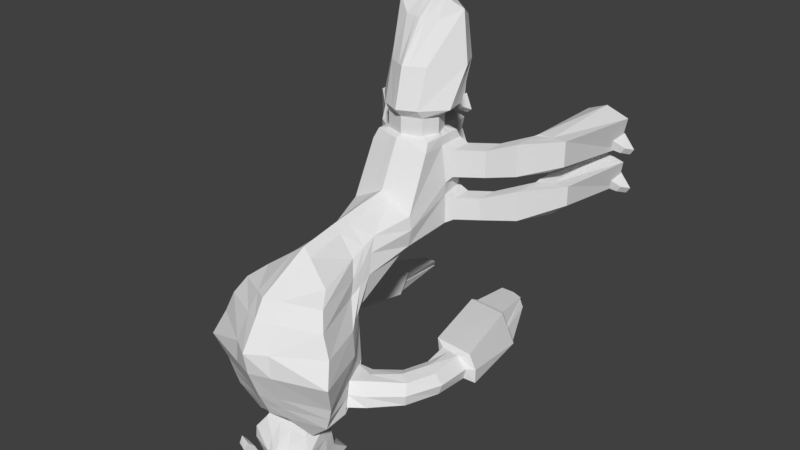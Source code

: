 # Source: Claw_Beetle_Predator.blend  (saved by Blender 2.79.0; exported with 4.5.12 LTS)
import bpy
from mathutils import Matrix  # noqa: F401  (used for matrix-valued properties, if any)

bpy.ops.wm.read_factory_settings(use_empty=True)
scene = bpy.context.scene
scene.name = 'Scene'

# ---- collections
col_collection_1 = bpy.data.collections.new('Collection 1'); scene.collection.children.link(col_collection_1)

# ---- materials (node trees are filled in below, after node groups)
mat_material = bpy.data.materials.new('Material')
mat_material.alpha_threshold = 0.0
mat_material.use_transparent_shadow = False
mat_material.roughness = 0.5
mat_material.line_color = (0.0, 0.0, 0.0, 1.0)

# ---- material node trees

# ---- world
world_world = bpy.data.worlds.new('World'); scene.world = world_world
world_world.color = (0.05088, 0.05088, 0.05088)
world_world.use_sun_shadow = False
world_world.sun_shadow_jitter_overblur = 0.0
world_world.cycles.sampling_method = 'MANUAL'

# ---- meshes
me_cube = bpy.data.meshes.new('Cube')
me_cube.from_pydata([(0.139, 0.2458, 0.7519), (0.1209, -0.8161, 1.559), (0.09422, 0.3416, 0.7834), (0.1092, -0.8385, 1.602), (0.139, 0.2458, 0.9591), (0.1579, -0.8434, 1.753), (0.2293, -0.383, 1.559), (0.1768, -0.8135, 1.658), (0.139, -0.3653, 1.42), (0.139, 0.2458, 0.8646), (0.3031, -0.383, 1.784), (0.1092, -0.78, 1.574), (0.09623, 0.566, 0.9182), (0.2057, 0.566, 0.7758), (0.1566, 0.566, 0.6772), (0.09422, 0.2582, 0.7834), (0.09422, 0.2582, 0.9429), (0.1255, 0.2582, 0.8646), (0.09422, 0.3416, 0.9429), (0.1255, 0.3416, 0.8646), (0.1614, 0.3803, 0.7537), (0.1227, 0.7516, 0.6676), (0.1729, 0.8015, 0.763), (0.08738, 0.7516, 0.828), (0.09063, 0.3803, 0.9701), (0.1852, 0.3803, 0.8647), (0.1176, -0.8678, 1.605), (0.1092, -0.78, 1.716), (0.1092, -0.78, 1.654), (0.126, -0.9303, 1.601), (0.1092, -0.8385, 1.716), (0.1092, -0.8385, 1.654), (0.1307, -1.001, 1.591), (0.1176, -0.8678, 1.756), (0.129, -0.8678, 1.655), (0.1196, -1.074, 1.499), (0.1631, -0.9303, 1.781), (0.1387, -0.9303, 1.656), (0.1636, -0.9865, 1.786), (0.1482, -0.9865, 1.658), (0.169, -1.074, 1.751), (0.1622, -1.074, 1.658), (0.1505, -0.6231, 1.425), (0.1538, -1.147, 1.692), (0.1572, -1.137, 1.606), (0.1039, -1.178, 1.633), (0.1039, -1.178, 1.576), (0.3075, -0.6231, 1.787), (0.222, -0.6231, 1.586), (0.1596, -0.7481, 1.465), (0.2633, -0.7481, 1.771), (0.252, -0.7481, 1.644), (0.1444, -0.6346, 1.445), (0.2028, -0.6346, 1.576), (0.1518, -0.7366, 1.477), (0.2272, -0.7366, 1.623), (0.2166, -0.6498, 1.425), (0.275, -0.6368, 1.517), (0.224, -0.7258, 1.457), (0.2994, -0.7388, 1.564), (0.3151, -0.6571, 1.335), (0.3981, -0.6498, 1.41), (0.3355, -0.7249, 1.361), (0.4148, -0.7394, 1.442), (0.1682, 0.03146, 0.8646), (0.139, 0.03146, 0.7255), (0.1572, -0.04823, 1.103), (0.1446, 0.2045, 0.8646), (0.139, 0.2045, 0.7255), (0.1492, 0.2045, 0.9849), (0.1829, 0.05306, 0.8332), (0.1829, 0.05306, 0.7236), (0.1829, 0.1829, 0.8332), (0.1829, 0.1829, 0.7236), (0.3946, 0.2012, 0.4731), (0.5353, 0.2012, 0.4731), (0.3946, 0.03468, 0.4731), (0.5353, 0.07758, 0.4731), (0.3842, 0.03944, 0.6276), (0.3842, 0.03944, 0.4949), (0.3842, 0.1965, 0.6276), (0.3842, 0.1965, 0.4949), (0.2989, 0.1829, 0.6396), (0.2989, 0.1829, 0.7493), (0.2989, 0.05306, 0.6396), (0.2989, 0.05306, 0.7493), (0.09511, -0.2049, 0.8646), (0.08443, -0.2151, 0.7255), (0.1233, -0.2224, 1.103), (0.1672, -0.1125, 1.103), (0.1067, -0.1414, 1.418), (0.1081, -0.08608, 1.279), (0.1667, -0.1656, 1.649), (0.1682, -0.02339, 0.8646), (0.139, -0.02576, 0.7255), (0.1376, -0.2128, 1.452), (0.2188, -0.2102, 1.723), (0.1233, -0.1493, 1.319), (0.1682, -0.1674, 0.8646), (0.2601, -0.2832, 1.768), (0.1429, -0.2337, 1.355), (0.1523, -0.1947, 1.103), (0.139, -0.176, 0.7255), (0.1551, -0.2787, 1.485), (0.2, -0.04198, 0.8405), (0.2, -0.04377, 0.736), (0.2, -0.1502, 0.8405), (0.2, -0.1566, 0.736), (0.407, -0.1809, 0.4689), (0.5543, -0.1146, 0.4564), (0.407, -0.02118, 0.4689), (0.5543, -0.01866, 0.4564), (0.4084, -0.02212, 0.6403), (0.4084, -0.02453, 0.4989), (0.4084, -0.1686, 0.6403), (0.4084, -0.1773, 0.4989), (0.2949, -0.1566, 0.6679), (0.2949, -0.1502, 0.7723), (0.2949, -0.04377, 0.6679), (0.2949, -0.04198, 0.7723), (0.3547, -0.6596, 1.214), (0.4407, -0.6557, 1.267), (0.3827, -0.733, 1.232), (0.4698, -0.7436, 1.28), (0.3426, -0.6518, 1.09), (0.4344, -0.6518, 1.103), (0.3755, -0.7538, 1.099), (0.473, -0.7538, 1.104), (0.1429, -0.4428, 1.427), (0.3403, -0.4884, 1.835), (0.2499, -0.4884, 1.574), (0.237, -0.6856, 1.615), (0.2874, -0.6856, 1.779), (0.155, -0.6856, 1.445), (0.2949, -0.633, 1.065), (0.4867, -0.633, 1.082), (0.3376, -0.7694, 1.077), (0.5221, -0.7694, 1.083), (0.1977, -0.6457, 0.6739), (0.3895, -0.6457, 0.6901), (0.2405, -0.7822, 0.686), (0.46, -0.7822, 0.6916), (0.1481, -0.6856, 1.461), (0.215, -0.6856, 1.599), (0.2203, -0.6878, 1.426), (0.2872, -0.6878, 1.565), (0.3001, -0.691, 1.348), (0.419, -0.691, 1.446), (0.3384, -0.6963, 1.223), (0.4831, -0.6963, 1.275), (0.33, -0.7028, 1.095), (0.4836, -0.7028, 1.103), (0.3162, -0.7012, 1.071), (0.5219, -0.7012, 1.082), (0.2191, -0.7139, 0.6799), (0.4248, -0.7139, 0.6909), (0.2521, -0.778, 0.6682), (0.4449, -0.778, 0.6732), (0.2334, -0.7181, 0.6629), (0.4139, -0.7181, 0.6725), (0.2534, -0.7476, 0.4367), (0.3379, -0.7476, 0.4367), (0.2347, -0.7259, 0.4143), (0.3069, -0.7259, 0.4143), (0.2183, -0.6521, 0.6555), (0.3743, -0.6521, 0.6687), (0.2357, -0.7076, 0.6604), (0.4029, -0.7076, 0.6693), (0.2136, -0.6824, 0.4398), (0.2815, -0.6824, 0.4398), (0.231, -0.7123, 0.4175), (0.3102, -0.7123, 0.4175), (0.1842, -0.3742, 1.489), (0.1488, -0.8148, 1.609), (0.1092, -0.78, 1.614), (0.1092, -0.8385, 1.628), (0.1233, -0.8678, 1.63), (0.1323, -0.9303, 1.629), (0.1395, -0.994, 1.625), (0.1409, -1.074, 1.578), (0.129, -1.131, 1.539), (0.1863, -0.6231, 1.506), (0.2058, -0.7481, 1.554), (0.1736, -0.6346, 1.51), (0.1895, -0.7366, 1.55), (0.2458, -0.6368, 1.475), (0.2617, -0.7388, 1.515), (0.3441, -0.6401, 1.383), (0.3751, -0.742, 1.412), (0.1074, -0.1137, 1.349), (0.1305, -0.1811, 1.386), (0.149, -0.2562, 1.42), (0.3912, -0.6453, 1.241), (0.4302, -0.7473, 1.258), (0.3857, -0.6518, 1.096), (0.4279, -0.7538, 1.101), (0.1964, -0.4656, 1.5), (0.3908, -0.633, 1.073), (0.4474, -0.7694, 1.08), (0.2936, -0.6457, 0.682), (0.3502, -0.7822, 0.6888), (0.3219, -0.7139, 0.6854), (0.3485, -0.778, 0.6707), (0.3237, -0.7181, 0.6677), (0.2956, -0.7476, 0.4367), (0.2708, -0.7259, 0.4143), (0.2963, -0.6521, 0.6621), (0.3193, -0.7076, 0.6648), (0.2476, -0.6824, 0.4398), (0.2706, -0.7123, 0.4175), (0.4048, -0.1849, -0.003461), (0.5592, -0.1754, -0.003461), (0.3753, -0.0536, -0.003461), (0.5786, -0.04714, -0.003461), (0.3653, 0.1783, -0.002237), (0.5815, 0.1783, -0.002237), (0.38, 0.0174, -0.002237), (0.5499, 0.0174, -0.002237), (0.1097, -1.087, 1.502), (0.09447, -1.128, 1.481), (0.04923, -1.161, 1.479), (0.1398, -1.138, 1.589), (0.09703, -1.171, 1.564), (0.1267, -1.087, 1.566), (0.1172, -1.133, 1.535), (0.05802, -1.166, 1.521), (0.139, 0.2458, 0.8082), (0.1099, 0.2582, 0.824), (0.1099, 0.3416, 0.824), (0.1478, 0.7766, 0.7153), (0.1733, 0.3803, 0.8092), (0.1811, 0.566, 0.7265), (0.08977, -0.21, 0.795), (0.1536, 0.03146, 0.795), (0.1418, 0.2045, 0.795), (0.1829, 0.05306, 0.7784), (0.1829, 0.1829, 0.7784), (0.4649, 0.2012, 0.4731), (0.4649, 0.03468, 0.4731), (0.3842, 0.03944, 0.5612), (0.3842, 0.1965, 0.5612), (0.2989, 0.1829, 0.6944), (0.2989, 0.05306, 0.6944), (0.1536, -0.02458, 0.795), (0.1536, -0.1717, 0.795), (0.2, -0.04288, 0.7882), (0.2, -0.1534, 0.7882), (0.4806, -0.1764, 0.4627), (0.4806, -0.01992, 0.4627), (0.4084, -0.02333, 0.5696), (0.4084, -0.173, 0.5696), (0.2949, -0.1534, 0.7201), (0.2949, -0.04288, 0.7201), (0.482, -0.1802, -0.003461), (0.482, -0.02194, -0.003461), (0.4649, 0.2185, -0.002237), (0.4649, 0.0174, -0.002237), (0.0411, 0.2458, 0.7253), (0.02846, 0.566, 0.9537), (0.0411, 0.2458, 0.9904), (0.03646, -0.2452, 1.103), (0.08964, -0.383, 1.915), (0.03575, -0.8104, 1.543), (0.04668, -0.8216, 1.761), (0.0411, -0.3624, 1.374), (0.02497, -0.2553, 0.7476), (0.02786, 0.2582, 0.7636), (0.02786, 0.3416, 0.9647), (0.02786, 0.3416, 0.7636), (0.02786, 0.2582, 0.9647), (0.03628, 0.7959, 0.641), (0.05113, 0.8287, 0.7391), (0.02584, 0.7516, 0.8424), (0.0268, 0.3803, 0.9999), (0.04772, 0.3803, 0.7278), (0.0463, 0.566, 0.6461), (0.03229, -0.78, 1.574), (0.03229, -0.78, 1.716), (0.03229, -0.8385, 1.583), (0.03229, -0.8385, 1.716), (0.03479, -0.8678, 1.585), (0.03479, -0.8678, 1.756), (0.03726, -0.9303, 1.585), (0.04824, -0.9303, 1.797), (0.03864, -0.9909, 1.575), (0.04838, -0.9865, 1.825), (0.03538, -1.074, 1.484), (0.04998, -1.074, 1.79), (0.03072, -1.194, 1.553), (0.04547, -1.169, 1.735), (0.03072, -1.201, 1.627), (0.09093, -0.6231, 1.866), (0.04449, -0.6231, 1.413), (0.07787, -0.7481, 1.822), (0.0472, -0.7481, 1.443), (0.0411, 0.03146, 0.6964), (0.04648, 0.007894, 1.103), (0.04411, 0.2045, 1.011), (0.0411, 0.2045, 0.6966), (0.02813, -0.2638, 0.8543), (0.04929, -0.07985, 1.611), (0.03196, -0.01899, 1.279), (0.03155, -0.04903, 1.411), (0.06471, -0.187, 1.807), (0.0411, -0.03775, 0.6837), (0.07693, -0.2687, 1.857), (0.0411, -0.2195, 0.7059), (0.04226, -0.4577, 1.423), (0.1006, -0.4884, 1.917), (0.04585, -0.6856, 1.428), (0.08499, -0.6856, 1.844), (0.03175, -0.03401, 1.345), (0.03243, -1.087, 1.491), (0.02869, -1.184, 1.546), (0.02794, -1.131, 1.472), (0.01456, -1.174, 1.466), (0.01716, -1.179, 1.51), (0.02655, -0.2595, 0.801), (0.0437, 0.8123, 0.6901), (0.1461, -1.089, 1.755), (0.1362, -1.136, 1.732), (0.06015, -1.089, 1.787), (0.0665, -1.15, 1.751), (0.1371, -1.086, 1.779), (0.1317, -1.13, 1.771), (0.07623, -1.094, 1.791), (0.07883, -1.142, 1.78), (0.1446, -1.079, 1.807), (0.1385, -1.117, 1.798), (0.0835, -1.093, 1.829), (0.09471, -1.125, 1.817), (0.1428, -1.068, 1.843), (0.14, -1.103, 1.833), (0.09698, -1.071, 1.858), (0.09991, -1.114, 1.841), (0.1337, -1.041, 1.817), (0.07288, -1.041, 1.83), (0.1413, -1.041, 1.833), (0.08015, -1.041, 1.86), (0.1395, -1.041, 1.857), (0.09225, -1.041, 1.878), (0.1337, -0.9391, 1.866), (0.07288, -0.9391, 1.878), (0.1413, -0.91, 1.887), (0.08015, -0.91, 1.909), (0.1395, -0.9391, 1.905), (0.09225, -0.9391, 1.926), (-2.474e-08, 0.566, 0.6331), (-0.139, 0.2458, 0.7519), (-0.1209, -0.8161, 1.559), (-0.09422, 0.3416, 0.7834), (-0.1092, -0.8385, 1.602), (-0.139, 0.2458, 0.9591), (-0.1579, -0.8434, 1.753), (-0.2293, -0.383, 1.559), (-0.1768, -0.8135, 1.658), (-0.139, -0.3653, 1.42), (-0.139, 0.2458, 0.8646), (-0.3031, -0.383, 1.784), (-1.074e-08, 0.2458, 0.7141), (3.532e-08, -0.808, 1.536), (-1.074e-08, 0.2458, 1.004), (3.551e-08, -0.8125, 1.765), (1.674e-08, -0.383, 1.97), (1.579e-08, -0.3611, 1.354), (-0.1092, -0.78, 1.574), (-2.474e-08, 0.566, 0.9686), (-0.09623, 0.566, 0.9182), (-0.2057, 0.566, 0.7758), (-0.1566, 0.566, 0.6772), (-0.09422, 0.2582, 0.7834), (-0.09422, 0.2582, 0.9429), (-0.1255, 0.2582, 0.8646), (-1.128e-08, 0.2582, 0.7553), (-1.128e-08, 0.2582, 0.9738), (-3.286e-08, 0.7516, 0.8485), (-0.09422, 0.3416, 0.9429), (-0.1255, 0.3416, 0.8646), (-1.493e-08, 0.3416, 0.7553), (-1.493e-08, 0.3416, 0.9738), (-0.1614, 0.3803, 0.7537), (-0.1227, 0.7516, 0.6676), (-3.56e-08, 0.8144, 0.6299), (-0.1729, 0.8015, 0.763), (-0.08738, 0.7516, 0.828), (-3.672e-08, 0.8401, 0.729), (-0.09063, 0.3803, 0.9701), (-0.1852, 0.3803, 0.8647), (-1.662e-08, 0.3803, 0.7169), (-1.662e-08, 0.3803, 1.012), (-0.1176, -0.8678, 1.605), (-0.1092, -0.78, 1.716), (-0.1092, -0.78, 1.654), (3.409e-08, -0.78, 1.574), (3.409e-08, -0.78, 1.716), (-0.126, -0.9303, 1.601), (-0.1092, -0.8385, 1.716), (-0.1092, -0.8385, 1.654), (3.665e-08, -0.8385, 1.574), (3.665e-08, -0.8385, 1.716), (-0.1307, -1.001, 1.591), (-0.1176, -0.8678, 1.756), (-0.129, -0.8678, 1.655), (3.793e-08, -0.8678, 1.576), (3.793e-08, -0.8678, 1.756), (-0.1196, -1.074, 1.499), (-0.1631, -0.9303, 1.781), (-0.1387, -0.9303, 1.656), (4.066e-08, -0.9303, 1.578), (4.066e-08, -0.9303, 1.804), (-0.1636, -0.9865, 1.786), (-0.1482, -0.9865, 1.658), (4.312e-08, -0.9865, 1.568), (4.312e-08, -0.9865, 1.841), (-0.169, -1.074, 1.751), (-0.1622, -1.074, 1.658), (4.693e-08, -1.074, 1.478), (4.693e-08, -1.074, 1.806), (-0.1505, -0.6231, 1.425), (-0.1538, -1.147, 1.692), (-0.1572, -1.137, 1.606), (5.151e-08, -1.178, 1.752), (5.249e-08, -1.201, 1.544), (-0.1039, -1.178, 1.633), (-0.1039, -1.178, 1.576), (5.29e-08, -1.21, 1.624), (-0.3075, -0.6231, 1.787), (-0.222, -0.6231, 1.586), (2.724e-08, -0.6231, 1.9), (2.724e-08, -0.6231, 1.408), (-0.1596, -0.7481, 1.465), (-0.2633, -0.7481, 1.771), (-0.252, -0.7481, 1.644), (3.27e-08, -0.7481, 1.434), (3.27e-08, -0.7481, 1.843), (-0.1444, -0.6346, 1.445), (-0.2028, -0.6346, 1.576), (-0.1518, -0.7366, 1.477), (-0.2272, -0.7366, 1.623), (-0.2166, -0.6498, 1.425), (-0.275, -0.6368, 1.517), (-0.224, -0.7258, 1.457), (-0.2994, -0.7388, 1.564), (-0.3151, -0.6571, 1.335), (-0.3981, -0.6498, 1.41), (-0.3355, -0.7249, 1.361), (-0.4148, -0.7394, 1.442), (-0.1682, 0.03146, 0.8646), (-0.139, 0.03146, 0.7255), (-0.1572, -0.04823, 1.103), (-1.375e-09, 0.03146, 0.6841), (-1.375e-09, 0.03146, 1.103), (-8.938e-09, 0.2045, 1.023), (-0.1446, 0.2045, 0.8646), (-0.139, 0.2045, 0.7255), (-0.1492, 0.2045, 0.9849), (-8.938e-09, 0.2045, 0.6845), (-0.1829, 0.05306, 0.8332), (-0.1829, 0.05306, 0.7236), (-0.1829, 0.1829, 0.8332), (-0.1829, 0.1829, 0.7236), (-0.3946, 0.2012, 0.4731), (-0.5353, 0.2012, 0.4731), (-0.3946, 0.03468, 0.4731), (-0.5353, 0.07758, 0.4731), (-0.3842, 0.03944, 0.6276), (-0.3842, 0.03944, 0.4949), (-0.3842, 0.1965, 0.6276), (-0.3842, 0.1965, 0.4949), (-0.2989, 0.1829, 0.6396), (-0.2989, 0.1829, 0.7493), (-0.2989, 0.05306, 0.6396), (-0.2989, 0.05306, 0.7493), (-0.09511, -0.2049, 0.8646), (-0.08443, -0.2151, 0.7255), (-0.1233, -0.2224, 1.103), (1.19e-08, -0.2721, 0.7569), (1.114e-08, -0.2548, 1.103), (1.261e-08, -0.2885, 0.85), (-0.1672, -0.1125, 1.103), (-0.1067, -0.1414, 1.418), (-0.1081, -0.08608, 1.279), (-0.1667, -0.1656, 1.649), (1.916e-09, -0.04384, 1.595), (-4.011e-10, 0.009176, 1.279), (4.477e-10, -0.01024, 1.407), (-0.1682, -0.02339, 0.8646), (-0.139, -0.02576, 0.7255), (1.87e-09, -0.04279, 0.6662), (-0.1376, -0.2128, 1.452), (-0.2188, -0.2102, 1.723), (7.747e-09, -0.1772, 1.843), (-0.1233, -0.1493, 1.319), (-0.1682, -0.1674, 0.8646), (-0.2601, -0.2832, 1.768), (1.148e-08, -0.2626, 1.894), (-0.1429, -0.2337, 1.355), (-0.1523, -0.1947, 1.103), (-0.139, -0.176, 0.7255), (1.039e-08, -0.2377, 0.6976), (-0.1551, -0.2787, 1.485), (-0.2, -0.04198, 0.8405), (-0.2, -0.04377, 0.736), (-0.2, -0.1502, 0.8405), (-0.2, -0.1566, 0.736), (-0.407, -0.1809, 0.4689), (-0.5543, -0.1146, 0.4564), (-0.407, -0.02119, 0.4689), (-0.5543, -0.01866, 0.4564), (-0.4084, -0.02212, 0.6403), (-0.4084, -0.02453, 0.4989), (-0.4084, -0.1686, 0.6403), (-0.4084, -0.1773, 0.4989), (-0.2949, -0.1566, 0.6679), (-0.2949, -0.1502, 0.7723), (-0.2949, -0.04377, 0.6679), (-0.2949, -0.04198, 0.7723), (-0.3547, -0.6596, 1.214), (-0.4407, -0.6557, 1.267), (-0.3827, -0.733, 1.232), (-0.4698, -0.7436, 1.28), (-0.3426, -0.6518, 1.09), (-0.4344, -0.6518, 1.103), (-0.3755, -0.7538, 1.099), (-0.473, -0.7538, 1.104), (2.135e-08, -0.4884, 1.951), (-0.1429, -0.4428, 1.427), (-0.3403, -0.4884, 1.835), (-0.2499, -0.4884, 1.574), (2.028e-08, -0.4639, 1.421), (-0.237, -0.6856, 1.615), (-0.2874, -0.6856, 1.779), (-0.155, -0.6856, 1.445), (2.997e-08, -0.6856, 1.871), (-0.2949, -0.633, 1.065), (-0.4867, -0.633, 1.082), (-0.3376, -0.7694, 1.077), (-0.5221, -0.7694, 1.083), (-0.1977, -0.6457, 0.6739), (-0.3895, -0.6457, 0.6901), (-0.2405, -0.7822, 0.686), (-0.46, -0.7822, 0.6916), (2.997e-08, -0.6856, 1.421), (-0.1481, -0.6856, 1.461), (-0.215, -0.6856, 1.599), (-0.2203, -0.6878, 1.426), (-0.2872, -0.6878, 1.565), (-0.3001, -0.691, 1.348), (-0.419, -0.691, 1.446), (-0.3384, -0.6963, 1.223), (-0.4831, -0.6963, 1.275), (-0.33, -0.7028, 1.095), (-0.4836, -0.7028, 1.103), (-0.3162, -0.7012, 1.071), (-0.5219, -0.7012, 1.082), (-0.2191, -0.7139, 0.6799), (-0.4248, -0.7139, 0.6909), (-0.2521, -0.778, 0.6682), (-0.4449, -0.778, 0.6732), (-0.2334, -0.7181, 0.6629), (-0.4139, -0.7181, 0.6725), (-0.2534, -0.7476, 0.4367), (-0.3379, -0.7476, 0.4367), (-0.2347, -0.7259, 0.4143), (-0.3069, -0.7259, 0.4143), (-0.2183, -0.6521, 0.6555), (-0.3743, -0.6521, 0.6687), (-0.2357, -0.7076, 0.6604), (-0.4029, -0.7076, 0.6693), (-0.2136, -0.6824, 0.4398), (-0.2815, -0.6824, 0.4398), (-0.231, -0.7123, 0.4175), (-0.3102, -0.7123, 0.4175), (-0.1842, -0.3742, 1.489), (-0.1488, -0.8148, 1.609), (-0.1092, -0.78, 1.614), (-0.1092, -0.8385, 1.628), (-0.1233, -0.8678, 1.63), (-0.1323, -0.9303, 1.629), (-0.1395, -0.994, 1.625), (-0.1409, -1.074, 1.578), (-0.129, -1.131, 1.539), (-0.1863, -0.6231, 1.506), (-0.2058, -0.7481, 1.554), (-0.1736, -0.6346, 1.51), (-0.1895, -0.7366, 1.55), (-0.2458, -0.6368, 1.475), (-0.2617, -0.7388, 1.515), (-0.3441, -0.6401, 1.383), (-0.3751, -0.742, 1.412), (-0.1074, -0.1137, 1.349), (2.329e-11, -0.0005328, 1.343), (-0.1305, -0.1811, 1.386), (-0.149, -0.2562, 1.42), (-0.3912, -0.6453, 1.241), (-0.4302, -0.7473, 1.258), (-0.3857, -0.6518, 1.096), (-0.4279, -0.7538, 1.101), (-0.1964, -0.4656, 1.5), (-0.3908, -0.633, 1.073), (-0.4474, -0.7694, 1.08), (-0.2936, -0.6457, 0.682), (-0.3502, -0.7822, 0.6888), (-0.3219, -0.7139, 0.6854), (-0.3485, -0.778, 0.6707), (-0.3237, -0.7181, 0.6677), (-0.2956, -0.7476, 0.4367), (-0.2708, -0.7259, 0.4143), (-0.2963, -0.6521, 0.6621), (-0.3193, -0.7076, 0.6648), (-0.2476, -0.6824, 0.4398), (-0.2706, -0.7123, 0.4175), (-0.4048, -0.1849, -0.003461), (-0.5592, -0.1754, -0.003461), (-0.3753, -0.0536, -0.003461), (-0.5786, -0.04714, -0.003461), (-0.3653, 0.1783, -0.002237), (-0.5815, 0.1783, -0.002237), (-0.38, 0.0174, -0.002237), (-0.5499, 0.0174, -0.002237), (-0.1097, -1.087, 1.502), (-0.09447, -1.128, 1.481), (-0.04923, -1.161, 1.479), (4.752e-08, -1.087, 1.486), (-0.1398, -1.138, 1.589), (4.949e-08, -1.132, 1.469), (5.198e-08, -1.189, 1.539), (-0.09703, -1.171, 1.564), (5.158e-08, -1.18, 1.46), (-0.1267, -1.087, 1.566), (-0.1172, -1.133, 1.535), (-0.05802, -1.166, 1.521), (5.178e-08, -1.185, 1.505), (-0.139, 0.2458, 0.8082), (-0.1099, 0.2582, 0.824), (-3.616e-08, 0.8273, 0.6795), (-0.1099, 0.3416, 0.824), (-0.1478, 0.7766, 0.7153), (-0.1733, 0.3803, 0.8092), (-0.1811, 0.566, 0.7265), (-0.08977, -0.21, 0.795), (-0.1536, 0.03146, 0.795), (-0.1418, 0.2045, 0.795), (-0.1829, 0.05306, 0.7784), (-0.1829, 0.1829, 0.7784), (-0.4649, 0.2012, 0.4731), (-0.4649, 0.03468, 0.4731), (-0.3842, 0.03944, 0.5612), (-0.3842, 0.1965, 0.5612), (-0.2989, 0.1829, 0.6944), (-0.2989, 0.05306, 0.6944), (1.225e-08, -0.2803, 0.8034), (-0.1536, -0.02458, 0.795), (-0.1536, -0.1717, 0.795), (-0.2, -0.04288, 0.7882), (-0.2, -0.1534, 0.7882), (-0.4806, -0.1764, 0.4627), (-0.4806, -0.01992, 0.4627), (-0.4084, -0.02333, 0.5696), (-0.4084, -0.173, 0.5696), (-0.2949, -0.1534, 0.7201), (-0.2949, -0.04288, 0.7201), (-0.482, -0.1802, -0.003461), (-0.482, -0.02194, -0.003461), (-0.4649, 0.2185, -0.002237), (-0.4649, 0.0174, -0.002237), (-0.0411, 0.2458, 0.7253), (-0.02846, 0.566, 0.9537), (-0.0411, 0.2458, 0.9904), (-0.03646, -0.2452, 1.103), (-0.08964, -0.383, 1.915), (-0.03575, -0.8104, 1.543), (-0.04668, -0.8216, 1.761), (-0.0411, -0.3624, 1.374), (-0.02497, -0.2553, 0.7476), (-0.02786, 0.2582, 0.7636), (-0.02786, 0.3416, 0.9647), (-0.02786, 0.3416, 0.7636), (-0.02786, 0.2582, 0.9647), (-0.03628, 0.7959, 0.641), (-0.05113, 0.8287, 0.7391), (-0.02584, 0.7516, 0.8424), (-0.0268, 0.3803, 0.9999), (-0.04772, 0.3803, 0.7278), (-0.0463, 0.566, 0.6461), (-0.03229, -0.78, 1.574), (-0.03229, -0.78, 1.716), (-0.03229, -0.8385, 1.583), (-0.03229, -0.8385, 1.716), (-0.03479, -0.8678, 1.585), (-0.03479, -0.8678, 1.756), (-0.03726, -0.9303, 1.585), (-0.04823, -0.9303, 1.797), (-0.03864, -0.9909, 1.575), (-0.04838, -0.9865, 1.825), (-0.03538, -1.074, 1.484), (-0.04998, -1.074, 1.79), (-0.03072, -1.194, 1.553), (-0.04547, -1.169, 1.735), (-0.03072, -1.201, 1.627), (-0.09093, -0.6231, 1.866), (-0.04449, -0.6231, 1.413), (-0.07787, -0.7481, 1.822), (-0.0472, -0.7481, 1.443), (-0.0411, 0.03146, 0.6964), (-0.04648, 0.007894, 1.103), (-0.04411, 0.2045, 1.011), (-0.0411, 0.2045, 0.6966), (-0.02813, -0.2638, 0.8543), (-0.04929, -0.07985, 1.611), (-0.03196, -0.01899, 1.279), (-0.03155, -0.04903, 1.411), (-0.06471, -0.187, 1.807), (-0.0411, -0.03775, 0.6837), (-0.07693, -0.2687, 1.857), (-0.0411, -0.2195, 0.7059), (-0.04226, -0.4577, 1.423), (-0.1006, -0.4884, 1.917), (-0.04585, -0.6856, 1.428), (-0.08499, -0.6856, 1.844), (-0.03175, -0.03401, 1.345), (-0.03243, -1.087, 1.491), (-0.02869, -1.184, 1.546), (-0.02794, -1.131, 1.472), (-0.01456, -1.174, 1.466), (-0.01716, -1.179, 1.51), (-0.02655, -0.2595, 0.801), (-0.04371, 0.8123, 0.6901), (-0.1461, -1.089, 1.755), (-0.1362, -1.136, 1.732), (-0.06015, -1.089, 1.787), (-0.0665, -1.15, 1.751), (-0.1371, -1.086, 1.779), (-0.1317, -1.13, 1.771), (-0.07623, -1.094, 1.791), (-0.07883, -1.142, 1.78), (-0.1446, -1.079, 1.807), (-0.1385, -1.117, 1.798), (-0.0835, -1.093, 1.829), (-0.09471, -1.125, 1.817), (-0.1428, -1.068, 1.843), (-0.14, -1.103, 1.833), (-0.09698, -1.071, 1.858), (-0.09991, -1.114, 1.841), (-0.1337, -1.041, 1.817), (-0.07288, -1.041, 1.83), (-0.1413, -1.041, 1.833), (-0.08015, -1.041, 1.86), (-0.1395, -1.041, 1.857), (-0.09225, -1.041, 1.878), (-0.1337, -0.9391, 1.866), (-0.07288, -0.9391, 1.878), (-0.1413, -0.91, 1.887), (-0.08015, -0.91, 1.909), (-0.1395, -0.9391, 1.905), (-0.09225, -0.9391, 1.926)], [], [(294, 49, 1, 262), (293, 263, 5, 50), (24, 25, 13, 12), (51, 50, 5, 7), (273, 24, 12, 258), (226, 0, 15, 227), (4, 9, 17, 16), (306, 102, 87, 265), (98, 101, 88, 86), (244, 98, 86, 232), (259, 4, 16, 269), (257, 359, 373, 266), (263, 362, 394, 277), (182, 51, 7, 173), (89, 66, 91, 97), (173, 7, 28, 174), (269, 16, 18, 267), (227, 15, 2, 228), (16, 17, 19, 18), (267, 18, 24, 273), (18, 19, 25, 24), (266, 373, 378, 268), (228, 2, 20, 230), (268, 378, 388, 274), (271, 272, 23, 22), (318, 271, 22, 229), (231, 14, 21, 229), (275, 347, 382, 270), (12, 13, 22, 23), (258, 12, 23, 272), (274, 388, 347, 275), (230, 20, 14, 231), (28, 27, 30, 31), (174, 28, 31, 175), (262, 1, 11, 276), (7, 5, 27, 28), (279, 399, 404, 281), (175, 31, 34, 176), (277, 394, 399, 279), (276, 11, 3, 278), (281, 404, 409, 283), (176, 34, 37, 177), (278, 3, 26, 280), (31, 30, 33, 34), (283, 409, 413, 285), (177, 37, 39, 178), (280, 26, 29, 282), (34, 33, 36, 37), (178, 39, 41, 179), (39, 38, 40, 41), (282, 29, 32, 284), (37, 36, 38, 39), (41, 40, 43, 44), (285, 413, 417, 287), (284, 32, 35, 286), (180, 44, 221, 224), (289, 421, 425, 290), (179, 41, 44, 180), (287, 417, 421, 289), (288, 290, 425, 422), (35, 179, 223, 218), (44, 43, 45, 46), (288, 422, 626, 313), (196, 130, 48, 181), (130, 129, 47, 48), (308, 291, 47, 129), (307, 128, 42, 292), (133, 42, 52, 142), (131, 132, 50, 51), (310, 293, 50, 132), (309, 133, 49, 294), (143, 55, 59, 145), (181, 48, 53, 183), (182, 49, 54, 184), (131, 51, 55, 143), (186, 58, 62, 188), (183, 53, 57, 185), (184, 54, 58, 186), (142, 52, 56, 144), (147, 63, 123, 149), (144, 56, 60, 146), (145, 59, 63, 147), (185, 57, 61, 187), (67, 64, 70, 72), (298, 68, 65, 295), (297, 296, 66, 69), (67, 69, 66, 64), (9, 4, 69, 67), (259, 297, 69, 4), (257, 0, 68, 298), (226, 9, 67, 234), (79, 81, 74, 76), (233, 65, 71, 235), (65, 68, 73, 71), (234, 67, 72, 236), (240, 80, 75, 237), (80, 78, 77, 75), (75, 77, 217, 215), (241, 83, 80, 240), (84, 82, 81, 79), (242, 84, 79, 239), (239, 79, 76, 238), (71, 73, 82, 84), (236, 72, 83, 241), (72, 70, 85, 83), (83, 85, 78, 80), (235, 71, 84, 242), (260, 477, 478, 299), (303, 96, 92, 300), (317, 651, 476, 265), (311, 591, 485, 302), (96, 95, 90, 92), (302, 485, 483, 300), (296, 301, 91, 66), (190, 97, 91, 189), (260, 88, 8, 264), (191, 100, 97, 190), (99, 103, 95, 96), (305, 99, 96, 303), (101, 89, 97, 100), (233, 64, 93, 243), (64, 66, 89, 93), (295, 65, 94, 304), (88, 101, 100, 8), (261, 10, 99, 305), (10, 6, 103, 99), (172, 8, 100, 191), (93, 98, 106, 104), (93, 89, 101, 98), (304, 94, 102, 306), (112, 114, 109, 111), (102, 94, 105, 107), (244, 102, 107, 246), (243, 93, 104, 245), (249, 112, 111, 248), (250, 115, 108, 247), (111, 109, 211, 213), (115, 113, 110, 108), (251, 116, 115, 250), (252, 119, 112, 249), (119, 117, 114, 112), (116, 118, 113, 115), (107, 105, 118, 116), (104, 106, 117, 119), (245, 104, 119, 252), (246, 107, 116, 251), (149, 123, 127, 151), (187, 61, 121, 192), (188, 62, 122, 193), (146, 60, 120, 148), (136, 152, 154, 140), (192, 121, 125, 194), (193, 122, 126, 195), (148, 120, 124, 150), (264, 8, 128, 307), (261, 308, 129, 10), (6, 10, 129, 130), (172, 6, 130, 196), (150, 124, 134, 152), (195, 126, 136, 198), (194, 125, 135, 197), (151, 127, 137, 153), (153, 137, 141, 155), (155, 141, 157, 159), (197, 135, 139, 199), (198, 136, 140, 200), (152, 134, 138, 154), (201, 154, 166, 207), (135, 153, 155, 139), (125, 151, 153, 135), (126, 150, 152, 136), (122, 148, 150, 126), (62, 146, 148, 122), (121, 149, 151, 125), (57, 145, 147, 61), (58, 144, 146, 62), (61, 147, 149, 121), (54, 142, 144, 58), (48, 131, 143, 53), (53, 143, 145, 57), (292, 42, 133, 309), (291, 310, 132, 47), (48, 47, 132, 131), (49, 133, 142, 54), (203, 159, 163, 205), (201, 155, 159, 203), (200, 140, 156, 202), (140, 154, 158, 156), (205, 163, 161, 204), (159, 157, 161, 163), (202, 156, 160, 204), (156, 158, 162, 160), (165, 167, 171, 169), (199, 139, 165, 206), (139, 155, 167, 165), (154, 138, 164, 166), (208, 169, 171, 209), (206, 165, 169, 208), (207, 166, 170, 209), (166, 164, 168, 170), (167, 207, 209, 171), (164, 206, 208, 168), (168, 208, 209, 170), (138, 199, 206, 164), (157, 202, 204, 161), (162, 205, 204, 160), (141, 200, 202, 157), (154, 201, 203, 158), (158, 203, 205, 162), (155, 201, 207, 167), (137, 198, 200, 141), (134, 197, 199, 138), (124, 194, 197, 134), (127, 195, 198, 137), (8, 172, 196, 128), (123, 193, 195, 127), (120, 192, 194, 124), (63, 188, 193, 123), (60, 187, 192, 120), (6, 172, 191, 103), (103, 191, 190, 95), (95, 190, 189, 90), (301, 484, 591, 311), (56, 185, 187, 60), (55, 184, 186, 59), (52, 183, 185, 56), (59, 186, 188, 63), (51, 182, 184, 55), (42, 181, 183, 52), (128, 196, 181, 42), (44, 46, 222, 221), (179, 180, 224, 223), (286, 35, 218, 312), (32, 178, 179, 35), (29, 177, 178, 32), (26, 176, 177, 29), (3, 175, 176, 26), (11, 174, 175, 3), (1, 173, 174, 11), (49, 182, 173, 1), (253, 254, 213, 211), (248, 111, 213, 254), (247, 108, 210, 253), (108, 110, 212, 210), (256, 216, 214, 255), (238, 76, 216, 256), (76, 74, 214, 216), (237, 75, 215, 255), (312, 218, 219, 314), (314, 219, 220, 315), (316, 313, 626, 632), (224, 221, 222, 225), (219, 224, 225, 220), (315, 316, 632, 628), (218, 223, 224, 219), (74, 237, 255, 214), (77, 238, 256, 217), (217, 256, 255, 215), (109, 247, 253, 211), (110, 248, 254, 212), (210, 212, 254, 253), (106, 246, 251, 117), (105, 245, 252, 118), (118, 252, 249, 113), (117, 251, 250, 114), (114, 250, 247, 109), (113, 249, 248, 110), (94, 243, 245, 105), (98, 244, 246, 106), (65, 233, 243, 94), (299, 478, 651, 317), (70, 235, 242, 85), (73, 236, 241, 82), (78, 239, 238, 77), (85, 242, 239, 78), (82, 241, 240, 81), (81, 240, 237, 74), (68, 234, 236, 73), (64, 233, 235, 70), (0, 226, 234, 68), (25, 230, 231, 13), (13, 231, 229, 22), (270, 318, 229, 21), (19, 228, 230, 25), (17, 227, 228, 19), (102, 244, 232, 87), (9, 226, 227, 17), (382, 635, 318, 270), (86, 299, 317, 232), (220, 225, 316, 315), (225, 222, 313, 316), (625, 314, 315, 628), (623, 312, 314, 625), (416, 286, 312, 623), (91, 301, 311, 189), (428, 533, 310, 291), (429, 292, 309, 542), (363, 525, 308, 261), (364, 264, 307, 529), (488, 304, 306, 499), (363, 261, 305, 495), (450, 295, 304, 488), (495, 305, 303, 491), (477, 260, 264, 364), (451, 484, 301, 296), (90, 302, 300, 92), (189, 311, 302, 90), (232, 317, 265, 87), (491, 303, 300, 483), (88, 260, 299, 86), (359, 257, 298, 456), (361, 452, 297, 259), (452, 451, 296, 297), (456, 298, 295, 450), (542, 309, 294, 433), (533, 434, 293, 310), (529, 307, 292, 429), (525, 428, 291, 308), (46, 288, 313, 222), (46, 45, 290, 288), (287, 289, 322, 321), (43, 289, 290, 45), (412, 284, 286, 416), (38, 285, 287, 40), (408, 282, 284, 412), (403, 280, 282, 408), (36, 283, 285, 38), (398, 278, 280, 403), (33, 281, 283, 36), (393, 276, 278, 398), (27, 277, 279, 30), (30, 279, 281, 33), (360, 262, 276, 393), (20, 274, 275, 14), (366, 258, 272, 375), (14, 275, 270, 21), (635, 385, 271, 318), (385, 375, 272, 271), (2, 268, 274, 20), (15, 266, 268, 2), (379, 267, 273, 389), (374, 269, 267, 379), (5, 263, 277, 27), (0, 257, 266, 15), (361, 259, 269, 374), (499, 306, 265, 476), (389, 273, 258, 366), (434, 362, 263, 293), (433, 294, 262, 360), (322, 320, 324, 326), (43, 40, 319, 320), (289, 43, 320, 322), (40, 287, 321, 319), (324, 323, 327, 328), (320, 319, 323, 324), (321, 322, 326, 325), (319, 321, 325, 323), (329, 330, 334, 333), (325, 326, 330, 329), (323, 325, 336, 335), (326, 324, 328, 330), (331, 333, 334, 332), (331, 327, 337, 339), (330, 328, 332, 334), (328, 327, 331, 332), (336, 338, 344, 342), (338, 340, 346, 344), (327, 323, 335, 337), (329, 333, 340, 338), (333, 331, 339, 340), (325, 329, 338, 336), (341, 342, 344, 343), (343, 344, 346, 345), (339, 337, 343, 345), (340, 339, 345, 346), (337, 335, 341, 343), (335, 336, 342, 341), (703, 671, 349, 430), (702, 431, 353, 672), (386, 367, 368, 387), (432, 355, 353, 431), (682, 667, 367, 386), (633, 634, 370, 348), (352, 371, 372, 357), (715, 674, 474, 498), (493, 473, 475, 497), (653, 640, 473, 493), (668, 678, 371, 352), (666, 675, 373, 359), (672, 686, 394, 362), (583, 574, 355, 432), (479, 492, 481, 449), (574, 575, 392, 355), (678, 676, 376, 371), (634, 636, 350, 370), (371, 376, 377, 372), (676, 682, 386, 376), (376, 386, 387, 377), (675, 677, 378, 373), (636, 638, 380, 350), (677, 683, 388, 378), (680, 383, 384, 681), (727, 637, 383, 680), (639, 637, 381, 369), (684, 679, 382, 347), (367, 384, 383, 368), (667, 681, 384, 367), (683, 684, 347, 388), (638, 639, 369, 380), (392, 397, 396, 391), (575, 576, 397, 392), (671, 685, 365, 349), (355, 392, 391, 353), (688, 690, 404, 399), (576, 577, 402, 397), (686, 688, 399, 394), (685, 687, 351, 365), (690, 692, 409, 404), (577, 578, 407, 402), (687, 689, 390, 351), (397, 402, 401, 396), (692, 694, 413, 409), (578, 579, 411, 407), (689, 691, 395, 390), (402, 407, 406, 401), (579, 580, 415, 411), (411, 415, 414, 410), (691, 693, 400, 395), (407, 411, 410, 406), (415, 420, 419, 414), (694, 696, 417, 413), (693, 695, 405, 400), (581, 630, 624, 420), (698, 699, 425, 421), (580, 581, 420, 415), (696, 698, 421, 417), (697, 422, 425, 699), (405, 620, 629, 580), (420, 424, 423, 419), (697, 722, 626, 422), (598, 582, 427, 528), (528, 427, 426, 527), (717, 527, 426, 700), (716, 701, 418, 526), (532, 543, 435, 418), (530, 432, 431, 531), (719, 531, 431, 702), (718, 703, 430, 532), (544, 546, 442, 438), (582, 584, 436, 427), (583, 585, 437, 430), (530, 544, 438, 432), (587, 589, 445, 441), (584, 586, 440, 436), (585, 587, 441, 437), (543, 545, 439, 435), (548, 550, 520, 446), (545, 547, 443, 439), (546, 548, 446, 442), (586, 588, 444, 440), (453, 459, 457, 447), (707, 704, 448, 454), (706, 455, 449, 705), (453, 447, 449, 455), (357, 453, 455, 352), (668, 352, 455, 706), (666, 707, 454, 348), (633, 642, 453, 357), (466, 463, 461, 468), (641, 643, 458, 448), (448, 458, 460, 454), (642, 644, 459, 453), (648, 645, 462, 467), (467, 462, 464, 465), (462, 617, 619, 464), (649, 648, 467, 470), (471, 466, 468, 469), (650, 647, 466, 471), (647, 646, 463, 466), (458, 471, 469, 460), (644, 649, 470, 459), (459, 470, 472, 457), (470, 467, 465, 472), (643, 650, 471, 458), (669, 708, 478, 477), (712, 709, 482, 490), (726, 674, 476, 651), (720, 711, 485, 591), (490, 482, 480, 489), (711, 709, 483, 485), (705, 449, 481, 710), (592, 590, 481, 492), (669, 673, 356, 475), (593, 592, 492, 496), (494, 490, 489, 500), (714, 712, 490, 494), (497, 496, 492, 479), (641, 652, 486, 447), (447, 486, 479, 449), (704, 713, 487, 448), (475, 356, 496, 497), (670, 714, 494, 358), (358, 494, 500, 354), (573, 593, 496, 356), (486, 501, 503, 493), (486, 493, 497, 479), (713, 715, 498, 487), (509, 508, 506, 511), (498, 504, 502, 487), (653, 655, 504, 498), (652, 654, 501, 486), (658, 657, 508, 509), (659, 656, 505, 512), (508, 615, 613, 506), (512, 505, 507, 510), (660, 659, 512, 513), (661, 658, 509, 516), (516, 509, 511, 514), (513, 512, 510, 515), (504, 513, 515, 502), (501, 516, 514, 503), (654, 661, 516, 501), (655, 660, 513, 504), (550, 552, 524, 520), (588, 594, 518, 444), (589, 595, 519, 445), (547, 549, 517, 443), (536, 540, 555, 553), (594, 596, 522, 518), (595, 597, 523, 519), (549, 551, 521, 517), (673, 716, 526, 356), (670, 358, 527, 717), (354, 528, 527, 358), (573, 598, 528, 354), (551, 553, 534, 521), (597, 600, 536, 523), (596, 599, 535, 522), (552, 554, 537, 524), (554, 556, 541, 537), (556, 560, 558, 541), (599, 601, 539, 535), (600, 602, 540, 536), (553, 555, 538, 534), (603, 609, 567, 555), (535, 539, 556, 554), (522, 535, 554, 552), (523, 536, 553, 551), (519, 523, 551, 549), (445, 519, 549, 547), (518, 522, 552, 550), (440, 444, 548, 546), (441, 445, 547, 545), (444, 518, 550, 548), (437, 441, 545, 543), (427, 436, 544, 530), (436, 440, 546, 544), (701, 718, 532, 418), (700, 426, 531, 719), (427, 530, 531, 426), (430, 437, 543, 532), (605, 607, 564, 560), (603, 605, 560, 556), (602, 604, 557, 540), (540, 557, 559, 555), (607, 606, 562, 564), (560, 564, 562, 558), (604, 606, 561, 557), (557, 561, 563, 559), (566, 570, 572, 568), (601, 608, 566, 539), (539, 566, 568, 556), (555, 567, 565, 538), (610, 611, 572, 570), (608, 610, 570, 566), (609, 611, 571, 567), (567, 571, 569, 565), (568, 572, 611, 609), (565, 569, 610, 608), (569, 571, 611, 610), (538, 565, 608, 601), (558, 562, 606, 604), (563, 561, 606, 607), (541, 558, 604, 602), (555, 559, 605, 603), (559, 563, 607, 605), (556, 568, 609, 603), (537, 541, 602, 600), (534, 538, 601, 599), (521, 534, 599, 596), (524, 537, 600, 597), (356, 526, 598, 573), (520, 524, 597, 595), (517, 521, 596, 594), (446, 520, 595, 589), (443, 517, 594, 588), (354, 500, 593, 573), (500, 489, 592, 593), (489, 480, 590, 592), (710, 720, 591, 484), (439, 443, 588, 586), (438, 442, 587, 585), (435, 439, 586, 584), (442, 446, 589, 587), (432, 438, 585, 583), (418, 435, 584, 582), (526, 418, 582, 598), (420, 624, 627, 424), (580, 629, 630, 581), (695, 721, 620, 405), (400, 405, 580, 579), (395, 400, 579, 578), (390, 395, 578, 577), (351, 390, 577, 576), (365, 351, 576, 575), (349, 365, 575, 574), (430, 349, 574, 583), (662, 613, 615, 663), (657, 663, 615, 508), (656, 662, 612, 505), (505, 612, 614, 507), (665, 664, 616, 618), (646, 665, 618, 463), (463, 618, 616, 461), (645, 664, 617, 462), (721, 723, 621, 620), (723, 724, 622, 621), (725, 632, 626, 722), (630, 631, 627, 624), (621, 622, 631, 630), (724, 628, 632, 725), (620, 621, 630, 629), (461, 616, 664, 645), (464, 619, 665, 646), (619, 617, 664, 665), (506, 613, 662, 656), (507, 614, 663, 657), (612, 662, 663, 614), (503, 514, 660, 655), (502, 515, 661, 654), (515, 510, 658, 661), (514, 511, 659, 660), (511, 506, 656, 659), (510, 507, 657, 658), (487, 502, 654, 652), (493, 503, 655, 653), (448, 487, 652, 641), (708, 726, 651, 478), (457, 472, 650, 643), (460, 469, 649, 644), (465, 464, 646, 647), (472, 465, 647, 650), (469, 468, 648, 649), (468, 461, 645, 648), (454, 460, 644, 642), (447, 457, 643, 641), (348, 454, 642, 633), (387, 368, 639, 638), (368, 383, 637, 639), (679, 381, 637, 727), (377, 387, 638, 636), (372, 377, 636, 634), (498, 474, 640, 653), (357, 372, 634, 633), (382, 679, 727, 635), (473, 640, 726, 708), (622, 724, 725, 631), (631, 725, 722, 627), (625, 628, 724, 723), (623, 625, 723, 721), (416, 623, 721, 695), (481, 590, 720, 710), (428, 700, 719, 533), (429, 542, 718, 701), (363, 670, 717, 525), (364, 529, 716, 673), (488, 499, 715, 713), (363, 495, 714, 670), (450, 488, 713, 704), (495, 491, 712, 714), (477, 364, 673, 669), (451, 705, 710, 484), (480, 482, 709, 711), (590, 480, 711, 720), (640, 474, 674, 726), (491, 483, 709, 712), (475, 473, 708, 669), (359, 456, 707, 666), (361, 668, 706, 452), (452, 706, 705, 451), (456, 450, 704, 707), (542, 433, 703, 718), (533, 719, 702, 434), (529, 429, 701, 716), (525, 717, 700, 428), (424, 627, 722, 697), (424, 697, 699, 423), (696, 730, 731, 698), (419, 423, 699, 698), (412, 416, 695, 693), (410, 414, 696, 694), (408, 412, 693, 691), (403, 408, 691, 689), (406, 410, 694, 692), (398, 403, 689, 687), (401, 406, 692, 690), (393, 398, 687, 685), (391, 396, 688, 686), (396, 401, 690, 688), (360, 393, 685, 671), (380, 369, 684, 683), (366, 375, 681, 667), (369, 381, 679, 684), (635, 727, 680, 385), (385, 680, 681, 375), (350, 380, 683, 677), (370, 350, 677, 675), (379, 389, 682, 676), (374, 379, 676, 678), (353, 391, 686, 672), (348, 370, 675, 666), (361, 374, 678, 668), (499, 476, 674, 715), (389, 366, 667, 682), (434, 702, 672, 362), (433, 360, 671, 703), (731, 735, 733, 729), (419, 729, 728, 414), (698, 731, 729, 419), (414, 728, 730, 696), (733, 737, 736, 732), (729, 733, 732, 728), (730, 734, 735, 731), (728, 732, 734, 730), (738, 742, 743, 739), (734, 738, 739, 735), (732, 744, 745, 734), (735, 739, 737, 733), (740, 741, 743, 742), (740, 748, 746, 736), (739, 743, 741, 737), (737, 741, 740, 736), (745, 751, 753, 747), (747, 753, 755, 749), (736, 746, 744, 732), (738, 747, 749, 742), (742, 749, 748, 740), (734, 745, 747, 738), (750, 752, 753, 751), (752, 754, 755, 753), (748, 754, 752, 746), (749, 755, 754, 748), (746, 752, 750, 744), (744, 750, 751, 745)])
me_cube.materials.append(mat_material)
me_cube.use_remesh_preserve_volume = False
me_cube.use_remesh_preserve_attributes = False
me_cube.use_mirror_vertex_groups = False
me_cube.update()
me_cube_001 = bpy.data.meshes.new('Cube.001')
me_cube_001.from_pydata([(-0.203, -0.6051, -0.01054), (-0.1864, -0.5803, 0.03906), (-0.176, -0.5175, -0.01054), (-0.1617, -0.527, 0.07731), (-0.1737, -0.6247, -0.01054), (-0.1571, -0.5999, 0.03906), (-0.103, -0.5664, -0.01054), (-0.1173, -0.5568, 0.07731), (-0.203, 0.6051, -0.01054), (-0.1864, 0.5803, 0.03906), (-0.176, 0.5175, -0.01054), (-0.1617, 0.527, 0.07731), (-0.1737, 0.6247, -0.01054), (-0.1571, 0.5999, 0.03906), (-0.103, 0.5664, -0.01054), (-0.1173, 0.5568, 0.07731)], [], [(0, 1, 3, 2), (2, 3, 7, 6), (6, 7, 5, 4), (4, 5, 1, 0), (2, 6, 4, 0), (7, 3, 1, 5), (8, 10, 11, 9), (10, 14, 15, 11), (14, 12, 13, 15), (12, 8, 9, 13), (10, 8, 12, 14), (15, 13, 9, 11)])
me_cube_001.use_remesh_preserve_volume = False
me_cube_001.use_remesh_preserve_attributes = False
me_cube_001.use_mirror_vertex_groups = False
me_cube_001.update()
me_sphere = bpy.data.meshes.new('Sphere')
me_sphere.from_pydata([(-1.185, -0.04308, 1.621), (-1.183, -0.05675, 1.552), (-1.183, -0.05675, 1.624), (-1.182, -0.07041, 1.621), (-1.184, -0.09361, 1.622), (-1.183, -0.1013, 1.611), (-1.182, -0.1041, 1.597), (-1.183, -0.1013, 1.583), (-1.184, -0.09361, 1.572), (-1.182, -0.07041, 1.555), (-1.192, -0.06759, 1.621), (-1.199, -0.07672, 1.618), (-1.204, -0.08286, 1.606), (-1.205, -0.08502, 1.592), (-1.204, -0.08286, 1.579), (-1.199, -0.07672, 1.567), (-1.192, -0.06759, 1.555), (-1.197, -0.05842, 1.621), (-1.209, -0.05983, 1.613), (-1.216, -0.06078, 1.602), (-1.219, -0.06111, 1.588), (-1.216, -0.06078, 1.574), (-1.209, -0.05983, 1.563), (-1.197, -0.05842, 1.555), (-1.194, -0.04827, 1.621), (-1.203, -0.04107, 1.613), (-1.209, -0.03627, 1.602), (-1.212, -0.03458, 1.588), (-1.209, -0.03627, 1.574), (-1.203, -0.04107, 1.563), (-1.194, -0.04827, 1.555), (-1.186, -0.0315, 1.613), (-1.187, -0.02376, 1.602), (-1.188, -0.02104, 1.588), (-1.187, -0.02376, 1.574), (-1.186, -0.0315, 1.563), (-1.185, -0.04308, 1.555), (-1.185, 0.04594, 1.621), (-1.183, 0.05961, 1.552), (-1.183, 0.05961, 1.624), (-1.182, 0.07328, 1.621), (-1.184, 0.09647, 1.622), (-1.183, 0.1042, 1.611), (-1.182, 0.1069, 1.597), (-1.183, 0.1042, 1.583), (-1.184, 0.09647, 1.572), (-1.182, 0.07328, 1.555), (-1.192, 0.07046, 1.621), (-1.199, 0.07958, 1.618), (-1.204, 0.08573, 1.606), (-1.205, 0.08788, 1.592), (-1.204, 0.08573, 1.579), (-1.199, 0.07958, 1.567), (-1.192, 0.07046, 1.555), (-1.197, 0.06128, 1.621), (-1.209, 0.0627, 1.613), (-1.216, 0.06364, 1.602), (-1.219, 0.06397, 1.588), (-1.216, 0.06364, 1.574), (-1.209, 0.0627, 1.563), (-1.197, 0.06128, 1.555), (-1.194, 0.05113, 1.621), (-1.203, 0.04394, 1.613), (-1.209, 0.03913, 1.602), (-1.212, 0.03744, 1.588), (-1.209, 0.03913, 1.574), (-1.203, 0.04394, 1.563), (-1.194, 0.05113, 1.555), (-1.186, 0.03436, 1.613), (-1.187, 0.02662, 1.602), (-1.188, 0.0239, 1.588), (-1.187, 0.02662, 1.574), (-1.186, 0.03436, 1.563), (-1.185, 0.04594, 1.555)], [], [(5, 4, 11, 12), (3, 2, 10), (1, 9, 16), (8, 7, 14, 15), (6, 5, 12, 13), (4, 3, 10, 11), (9, 8, 15, 16), (7, 6, 13, 14), (1, 16, 23), (15, 14, 21, 22), (13, 12, 19, 20), (11, 10, 17, 18), (16, 15, 22, 23), (14, 13, 20, 21), (12, 11, 18, 19), (10, 2, 17), (18, 17, 24, 25), (23, 22, 29, 30), (21, 20, 27, 28), (19, 18, 25, 26), (17, 2, 24), (1, 23, 30), (22, 21, 28, 29), (20, 19, 26, 27), (30, 29, 35, 36), (28, 27, 33, 34), (26, 25, 31, 32), (24, 2, 0), (1, 30, 36), (29, 28, 34, 35), (27, 26, 32, 33), (25, 24, 0, 31), (42, 49, 48, 41), (40, 47, 39), (38, 53, 46), (45, 52, 51, 44), (43, 50, 49, 42), (41, 48, 47, 40), (46, 53, 52, 45), (44, 51, 50, 43), (38, 60, 53), (52, 59, 58, 51), (50, 57, 56, 49), (48, 55, 54, 47), (53, 60, 59, 52), (51, 58, 57, 50), (49, 56, 55, 48), (47, 54, 39), (55, 62, 61, 54), (60, 67, 66, 59), (58, 65, 64, 57), (56, 63, 62, 55), (54, 61, 39), (38, 67, 60), (59, 66, 65, 58), (57, 64, 63, 56), (67, 73, 72, 66), (65, 71, 70, 64), (63, 69, 68, 62), (61, 37, 39), (38, 73, 67), (66, 72, 71, 65), (64, 70, 69, 63), (62, 68, 37, 61)])
me_sphere.use_remesh_preserve_volume = False
me_sphere.use_remesh_preserve_attributes = False
me_sphere.use_mirror_vertex_groups = False
me_sphere.update()
me_cube_004 = bpy.data.meshes.new('Cube.004')
me_cube_004.from_pydata([(-0.004807, -0.334, -0.01054), (0.01838, -0.3528, 0.03906), (0.08001, -0.3689, -0.01054), (0.0692, -0.3822, 0.07731), (-0.02699, -0.3614, -0.01054), (-0.003806, -0.3802, 0.03906), (0.02473, -0.4372, -0.01054), (0.03554, -0.4238, 0.07731), (-0.004807, 0.334, -0.01054), (0.01838, 0.3528, 0.03906), (0.08001, 0.3689, -0.01054), (0.0692, 0.3822, 0.07731), (-0.02699, 0.3614, -0.01054), (-0.003806, 0.3802, 0.03906), (0.02473, 0.4372, -0.01054), (0.03554, 0.4238, 0.07731)], [], [(0, 1, 3, 2), (2, 3, 7, 6), (6, 7, 5, 4), (4, 5, 1, 0), (2, 6, 4, 0), (7, 3, 1, 5), (8, 10, 11, 9), (10, 14, 15, 11), (14, 12, 13, 15), (12, 8, 9, 13), (10, 8, 12, 14), (15, 13, 9, 11)])
me_cube_004.use_remesh_preserve_volume = False
me_cube_004.use_remesh_preserve_attributes = False
me_cube_004.use_mirror_vertex_groups = False
me_cube_004.update()
me_cube_002 = bpy.data.meshes.new('Cube.002')
me_cube_002.from_pydata([(-0.001522, -0.6051, -0.01054), (0.01508, -0.5803, 0.03906), (0.02553, -0.5175, -0.01054), (0.0398, -0.527, 0.07731), (0.02776, -0.6247, -0.01054), (0.04437, -0.5999, 0.03906), (0.09851, -0.5664, -0.01054), (0.08423, -0.5568, 0.07731), (-0.001522, 0.6051, -0.01054), (0.01508, 0.5803, 0.03906), (0.02553, 0.5175, -0.01054), (0.0398, 0.527, 0.07731), (0.02776, 0.6247, -0.01054), (0.04437, 0.5999, 0.03906), (0.09851, 0.5664, -0.01054), (0.08423, 0.5568, 0.07731)], [], [(0, 1, 3, 2), (2, 3, 7, 6), (6, 7, 5, 4), (4, 5, 1, 0), (2, 6, 4, 0), (7, 3, 1, 5), (8, 10, 11, 9), (10, 14, 15, 11), (14, 12, 13, 15), (12, 8, 9, 13), (10, 8, 12, 14), (15, 13, 9, 11)])
me_cube_002.use_remesh_preserve_volume = False
me_cube_002.use_remesh_preserve_attributes = False
me_cube_002.use_mirror_vertex_groups = False
me_cube_002.update()
me_cube_003 = bpy.data.meshes.new('Cube.003')
me_cube_003.from_pydata([(-0.2094, -0.3558, -0.01054), (-0.1862, -0.3746, 0.03906), (-0.1246, -0.3907, -0.01054), (-0.1354, -0.404, 0.07731), (-0.2316, -0.3832, -0.01054), (-0.2084, -0.402, 0.03906), (-0.1799, -0.4589, -0.01054), (-0.1691, -0.4456, 0.07731), (-0.2094, 0.3558, -0.01054), (-0.1862, 0.3746, 0.03906), (-0.1246, 0.3907, -0.01054), (-0.1354, 0.404, 0.07731), (-0.2316, 0.3832, -0.01054), (-0.2084, 0.402, 0.03906), (-0.1799, 0.4589, -0.01054), (-0.1691, 0.4456, 0.07731)], [], [(0, 1, 3, 2), (2, 3, 7, 6), (6, 7, 5, 4), (4, 5, 1, 0), (2, 6, 4, 0), (7, 3, 1, 5), (8, 10, 11, 9), (10, 14, 15, 11), (14, 12, 13, 15), (12, 8, 9, 13), (10, 8, 12, 14), (15, 13, 9, 11)])
me_cube_003.use_remesh_preserve_volume = False
me_cube_003.use_remesh_preserve_attributes = False
me_cube_003.use_mirror_vertex_groups = False
me_cube_003.update()

# ---- objects
ob_claw_beetle_predator = bpy.data.objects.new('Claw_Beetle_Predator', me_cube)
ob_cube_001 = bpy.data.objects.new('Cube.001', me_cube_001)
ob_sphere = bpy.data.objects.new('Sphere', me_sphere)
ob_cube_004 = bpy.data.objects.new('Cube.004', me_cube_004)
ob_cube_002 = bpy.data.objects.new('Cube.002', me_cube_002)
ob_cube_003 = bpy.data.objects.new('Cube.003', me_cube_003)

# ---- transforms, parenting, visibility, modifiers, constraints
ob_claw_beetle_predator.location = (0.0, 0.0, 0.0)
ob_claw_beetle_predator.rotation_euler = (1.571, 0.0, 0.0)
ob_claw_beetle_predator.lock_rotations_4d = False
ob_claw_beetle_predator.empty_display_type = 'ARROWS'
ob_claw_beetle_predator.lineart.crease_threshold = 0.0
ob_cube_001.parent = ob_claw_beetle_predator
ob_cube_001.location = (0.0, 0.0, 0.0)
ob_cube_001.rotation_euler = (0.0, -0.0, 1.571)
ob_cube_001.lineart.crease_threshold = 0.0
ob_sphere.parent = ob_claw_beetle_predator
ob_sphere.location = (0.0, 0.0, 0.0)
ob_sphere.rotation_euler = (0.0, -0.0, 1.571)
ob_sphere.lineart.crease_threshold = 0.0
ob_cube_004.parent = ob_claw_beetle_predator
ob_cube_004.location = (0.0, 0.0, 0.0)
ob_cube_004.rotation_euler = (0.0, -0.0, 1.571)
ob_cube_004.lineart.crease_threshold = 0.0
ob_cube_002.parent = ob_claw_beetle_predator
ob_cube_002.location = (0.0, 0.0, 0.0)
ob_cube_002.rotation_euler = (0.0, -0.0, 1.571)
ob_cube_002.lineart.crease_threshold = 0.0
ob_cube_003.parent = ob_claw_beetle_predator
ob_cube_003.location = (0.0, 0.0, 0.0)
ob_cube_003.rotation_euler = (0.0, -0.0, 1.571)
ob_cube_003.lineart.crease_threshold = 0.0

# ---- collection membership
col_collection_1.objects.link(ob_claw_beetle_predator)
col_collection_1.objects.link(ob_cube_001)
col_collection_1.objects.link(ob_sphere)
col_collection_1.objects.link(ob_cube_004)
col_collection_1.objects.link(ob_cube_002)
col_collection_1.objects.link(ob_cube_003)

# ---- scene / render settings (as saved in the file)
scene.frame_start = 1; scene.frame_end = 250; scene.frame_set(1)
scene.render.engine = 'BLENDER_EEVEE_NEXT'
scene.render.resolution_percentage = 50
scene.render.dither_intensity = 0.0
scene.cycles.use_denoising = False
scene.cycles.samples = 128
scene.cycles.sampling_pattern = 'TABULATED_SOBOL'
scene.cycles.use_adaptive_sampling = False
scene.cycles.use_light_tree = False
scene.cycles.blur_glossy = 0.0
scene.cycles.sample_clamp_indirect = 0.0
scene.view_settings.view_transform = 'Standard'
bpy.context.view_layer.update()

# ---- added for rendering (the .blend has no active camera and no usable light): camera, sun
cam_auto = bpy.data.cameras.new('AutoCamera')
cam_auto.lens = 50.0
cam_auto.sensor_width = 36.0
cam_auto.clip_end = 1000.0
ob_auto_camera = bpy.data.objects.new('AutoCamera', cam_auto)
scene.collection.objects.link(ob_auto_camera)
ob_auto_camera.location = (2.8848, -4.44127, 2.11837)
ob_auto_camera.rotation_euler = (1.09748, -7.21219e-08, 0.694738)
scene.camera = ob_auto_camera
light_auto_sun = bpy.data.lights.new('AutoSun', 'SUN')
light_auto_sun.energy = 3.0
light_auto_sun.angle = 0.0523599
ob_auto_sun = bpy.data.objects.new('AutoSun', light_auto_sun)
scene.collection.objects.link(ob_auto_sun)
ob_auto_sun.rotation_euler = (0.872665, 0.174533, 0.523599)
bpy.context.view_layer.update()
